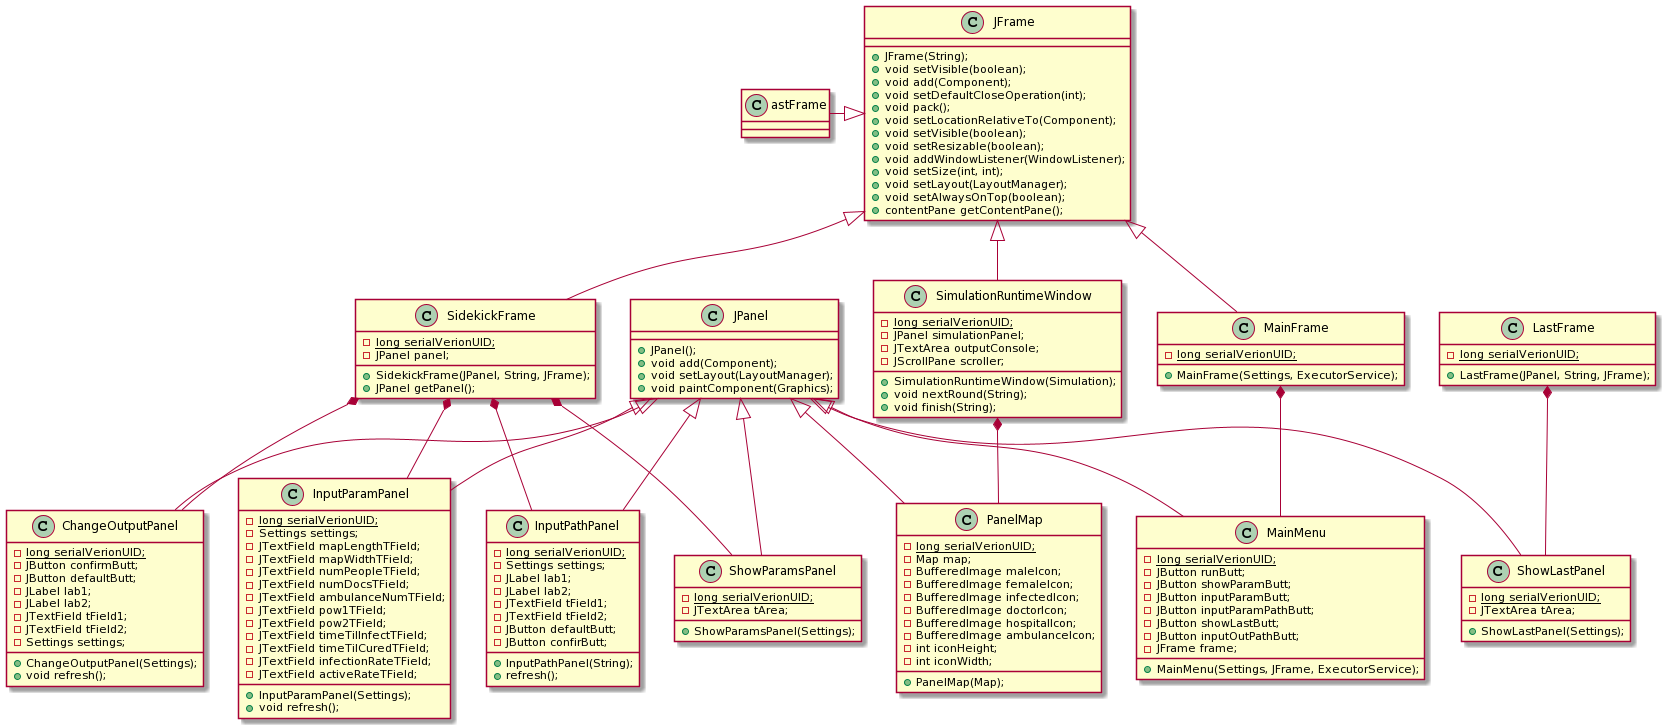

The diagram above was rendered by PlantUML. Its source (embedded in the PNG):
@startuml
class JFrame {
    + JFrame(String);
    + void setVisible(boolean);
    + void add(Component);
    + void setDefaultCloseOperation(int);
    + void pack();
    + void setLocationRelativeTo(Component);
    + void setVisible(boolean);
    + void setResizable(boolean);
    + void addWindowListener(WindowListener);
    + void setSize(int, int);
    + void setLayout(LayoutManager);
    + void setAlwaysOnTop(boolean);
    + contentPane getContentPane(); 
}

class JPanel {
    + JPanel();
    + void add(Component);
    + void setLayout(LayoutManager);
    + void paintComponent(Graphics);

}

class LastFrame {
    - {static} long serialVerionUID;
    + LastFrame(JPanel, String, JFrame);
}

class MainFrame {
    - {static} long serialVerionUID;
    + MainFrame(Settings, ExecutorService);
}

class SidekickFrame {
    - {static} long serialVerionUID;
    - JPanel panel;
    + SidekickFrame(JPanel, String, JFrame);
    + JPanel getPanel();
}

class SimulationRuntimeWindow{
    - {static} long serialVerionUID;
    - JPanel simulationPanel;
    - JTextArea outputConsole;
    - JScrollPane scroller;
    + SimulationRuntimeWindow(Simulation);
    + void nextRound(String);
    + void finish(String);
}

class ChangeOutputPanel {
    - {static} long serialVerionUID;
    - JButton confirmButt;
    - JButton defaultButt;
    - JLabel lab1;
    - JLabel lab2;
    - JTextField tField1;
    - JTextField tField2;
    - Settings settings;
    + ChangeOutputPanel(Settings);
    + void refresh();
}

class InputParamPanel{
    - {static} long serialVerionUID;
    - Settings settings;
    - JTextField mapLengthTField;
    - JTextField mapWidthTField;
    - JTextField numPeopleTField;
    - JTextField numDocsTField;
    - JTextField ambulanceNumTField;
    - JTextField pow1TField;
    - JTextField pow2TField;
    - JTextField timeTilInfectTField;
    - JTextField timeTilCuredTField;
    - JTextField infectionRateTField;
    - JTextField activeRateTField;
    + InputParamPanel(Settings);
    + void refresh();
}

class InputPathPanel {
    - {static} long serialVerionUID;
    - Settings settings;
    - JLabel lab1;
    - JLabel lab2;
    - JTextField tField1;
    - JTextField tField2;
    - JButton defaultButt;
    - JButton confirButt;
    + InputPathPanel(String);
    + refresh();
}

class MainMenu {
    - {static} long serialVerionUID;
    - JButton runButt;
    - JButton showParamButt;
    - JButton inputParamButt;
    - JButton inputParamPathButt;
    - JButton showLastButt;
    - JButton inputOutPathButt;
    - JFrame frame;
    + MainMenu(Settings, JFrame, ExecutorService);
}

class PanelMap {
    - {static} long serialVerionUID;
    - Map map;
    - BufferedImage maleIcon;
    - BufferedImage femaleIcon;
    - BufferedImage infectedIcon;
    - BufferedImage doctorIcon;
    - BufferedImage hospitalIcon;
    - BufferedImage ambulanceIcon;
    - int iconHeight;
    - int iconWidth;
    + PanelMap(Map);
}

class ShowLastPanel {
    - {static} long serialVerionUID;
    - JTextArea tArea;
    + ShowLastPanel(Settings);
}

class ShowParamsPanel {
    - {static} long serialVerionUID;
    - JTextArea tArea;
    + ShowParamsPanel(Settings);
}

JFrame<|--MainFrame
JFrame<|--SidekickFrame
JFrame<|--SimulationRuntimeWindow
JFrame<|--LastFrame
JPanel<|--ChangeOutputPanel
JPanel<|--InputParamPanel
JPanel<|--InputPathPanel
JPanel<|--MainMenu
JPanel<|--PanelMap
JPanel<|--ShowLastPanel
JPanel<|--ShowParamsPanel

SidekickFrame*--ChangeOutputPanel
SidekickFrame*--InputParamPanel
SidekickFrame*--InputPathPanel
SidekickFrame*--ShowParamsPanel
MainFrame*--MainMenu
LastFrame*--ShowLastPanel
SimulationRuntimeWindow*--PanelMap
@enduml